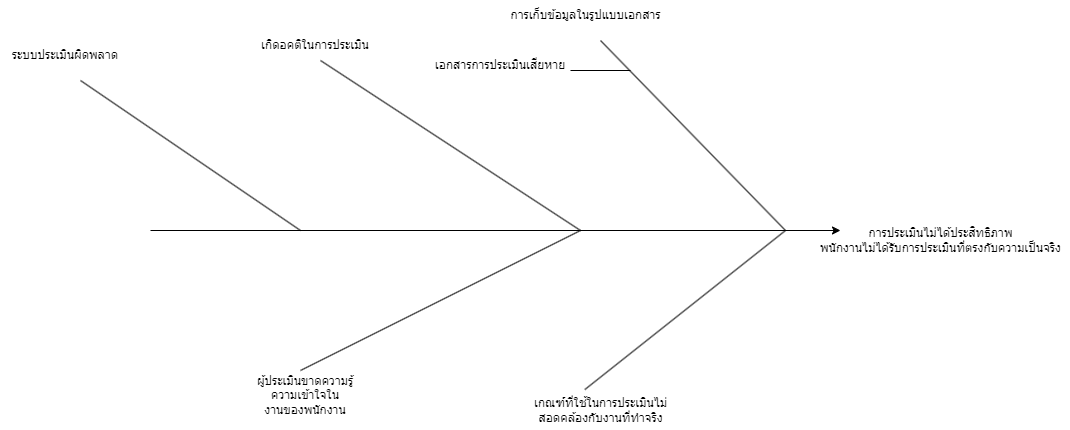

The diagram above was exported from draw.io. Its source (the exported page's mxGraphModel, read from the mxfile embedded in the PNG):
<mxGraphModel dx="1434" dy="778" grid="1" gridSize="10" guides="1" tooltips="1" connect="1" arrows="1" fold="1" page="1" pageScale="1" pageWidth="1100" pageHeight="850" math="0" shadow="0">
  <root>
    <mxCell id="0" />
    <mxCell id="1" parent="0" />
    <mxCell id="H4eCIu8kQL3D9EexLd9F-19" value="" style="group" parent="1" connectable="0" vertex="1">
      <mxGeometry x="70" y="180" width="1070" height="430" as="geometry" />
    </mxCell>
    <mxCell id="BHblmbC7R6Sn-uvV4dCv-1" value="" style="endArrow=classic;html=1;rounded=0;" parent="H4eCIu8kQL3D9EexLd9F-19" edge="1">
      <mxGeometry width="50" height="50" relative="1" as="geometry">
        <mxPoint x="150" y="230" as="sourcePoint" />
        <mxPoint x="840" y="230" as="targetPoint" />
      </mxGeometry>
    </mxCell>
    <mxCell id="BHblmbC7R6Sn-uvV4dCv-2" value="การประเมินไม่ได้ประสิทธิภาพ&lt;div&gt;พนักงานไม่ได้รับการประเมินที่ตรงกับความเป็นจริง&lt;/div&gt;" style="text;html=1;align=center;verticalAlign=middle;resizable=0;points=[];autosize=1;strokeColor=none;fillColor=none;" parent="H4eCIu8kQL3D9EexLd9F-19" vertex="1">
      <mxGeometry x="810" y="220" width="260" height="40" as="geometry" />
    </mxCell>
    <mxCell id="H4eCIu8kQL3D9EexLd9F-5" value="" style="endArrow=none;html=1;rounded=0;" parent="H4eCIu8kQL3D9EexLd9F-19" edge="1">
      <mxGeometry width="50" height="50" relative="1" as="geometry">
        <mxPoint x="600" y="40" as="sourcePoint" />
        <mxPoint x="785" y="230" as="targetPoint" />
      </mxGeometry>
    </mxCell>
    <mxCell id="BHblmbC7R6Sn-uvV4dCv-3" value="การเก็บข้อมูลในรูปแบบเอกสาร" style="text;html=1;align=center;verticalAlign=middle;resizable=0;points=[];autosize=1;strokeColor=none;fillColor=none;" parent="H4eCIu8kQL3D9EexLd9F-19" vertex="1">
      <mxGeometry x="500" width="170" height="30" as="geometry" />
    </mxCell>
    <mxCell id="H4eCIu8kQL3D9EexLd9F-10" value="" style="endArrow=none;html=1;rounded=0;" parent="H4eCIu8kQL3D9EexLd9F-19" edge="1">
      <mxGeometry width="50" height="50" relative="1" as="geometry">
        <mxPoint x="320" y="60" as="sourcePoint" />
        <mxPoint x="580" y="230" as="targetPoint" />
      </mxGeometry>
    </mxCell>
    <mxCell id="H4eCIu8kQL3D9EexLd9F-11" value="เกิดอคติในการประเมิน" style="text;html=1;align=center;verticalAlign=middle;whiteSpace=wrap;rounded=0;" parent="H4eCIu8kQL3D9EexLd9F-19" vertex="1">
      <mxGeometry x="250" y="30" width="130" height="30" as="geometry" />
    </mxCell>
    <mxCell id="H4eCIu8kQL3D9EexLd9F-12" value="" style="endArrow=none;html=1;rounded=0;exitX=0.402;exitY=-0.023;exitDx=0;exitDy=0;exitPerimeter=0;" parent="H4eCIu8kQL3D9EexLd9F-19" source="H4eCIu8kQL3D9EexLd9F-13" edge="1">
      <mxGeometry width="50" height="50" relative="1" as="geometry">
        <mxPoint x="590" y="360" as="sourcePoint" />
        <mxPoint x="785" y="230" as="targetPoint" />
      </mxGeometry>
    </mxCell>
    <mxCell id="H4eCIu8kQL3D9EexLd9F-13" value="เกณฑ์ที่ใช้ในการประเมินไม่&lt;div&gt;สอดคล้องกับงานที่ทำจริง&lt;/div&gt;" style="text;html=1;align=center;verticalAlign=middle;resizable=0;points=[];autosize=1;strokeColor=none;fillColor=none;" parent="H4eCIu8kQL3D9EexLd9F-19" vertex="1">
      <mxGeometry x="520" y="390" width="160" height="40" as="geometry" />
    </mxCell>
    <mxCell id="H4eCIu8kQL3D9EexLd9F-14" value="" style="endArrow=none;html=1;rounded=0;" parent="H4eCIu8kQL3D9EexLd9F-19" edge="1">
      <mxGeometry width="50" height="50" relative="1" as="geometry">
        <mxPoint x="300" y="370" as="sourcePoint" />
        <mxPoint x="580" y="230" as="targetPoint" />
      </mxGeometry>
    </mxCell>
    <mxCell id="H4eCIu8kQL3D9EexLd9F-15" value="ผู้ประเมินขาดความรู้ความเข้าใจใน&lt;div&gt;งานของพนักงาน&lt;/div&gt;" style="text;html=1;align=center;verticalAlign=middle;whiteSpace=wrap;rounded=0;" parent="H4eCIu8kQL3D9EexLd9F-19" vertex="1">
      <mxGeometry x="250" y="380" width="110" height="30" as="geometry" />
    </mxCell>
    <mxCell id="H4eCIu8kQL3D9EexLd9F-17" value="" style="endArrow=none;html=1;rounded=0;" parent="H4eCIu8kQL3D9EexLd9F-19" edge="1">
      <mxGeometry width="50" height="50" relative="1" as="geometry">
        <mxPoint x="80" y="80" as="sourcePoint" />
        <mxPoint x="300" y="230" as="targetPoint" />
      </mxGeometry>
    </mxCell>
    <mxCell id="H4eCIu8kQL3D9EexLd9F-18" value="ระบบประเมินผิดพลาด" style="text;html=1;align=center;verticalAlign=middle;whiteSpace=wrap;rounded=0;" parent="H4eCIu8kQL3D9EexLd9F-19" vertex="1">
      <mxGeometry y="40" width="130" height="30" as="geometry" />
    </mxCell>
    <mxCell id="BHblmbC7R6Sn-uvV4dCv-12" value="" style="endArrow=none;html=1;rounded=0;" parent="H4eCIu8kQL3D9EexLd9F-19" edge="1">
      <mxGeometry width="50" height="50" relative="1" as="geometry">
        <mxPoint x="570" y="70" as="sourcePoint" />
        <mxPoint x="630" y="70" as="targetPoint" />
      </mxGeometry>
    </mxCell>
    <mxCell id="BHblmbC7R6Sn-uvV4dCv-13" value="เอกสารการประเมินเสียหาย" style="text;html=1;align=center;verticalAlign=middle;whiteSpace=wrap;rounded=0;" parent="H4eCIu8kQL3D9EexLd9F-19" vertex="1">
      <mxGeometry x="430" y="50" width="140" height="30" as="geometry" />
    </mxCell>
  </root>
</mxGraphModel>